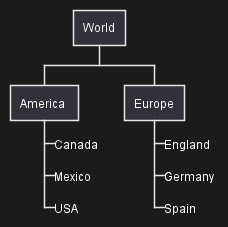

The diagram above was rendered by PlantUML. Its source (embedded in the PNG):
@startwbs
* World
** America 
***_ Canada 
***_ Mexico
***_ USA
** Europe
***_  England
***_  Germany
***_  Spain
@endwbs